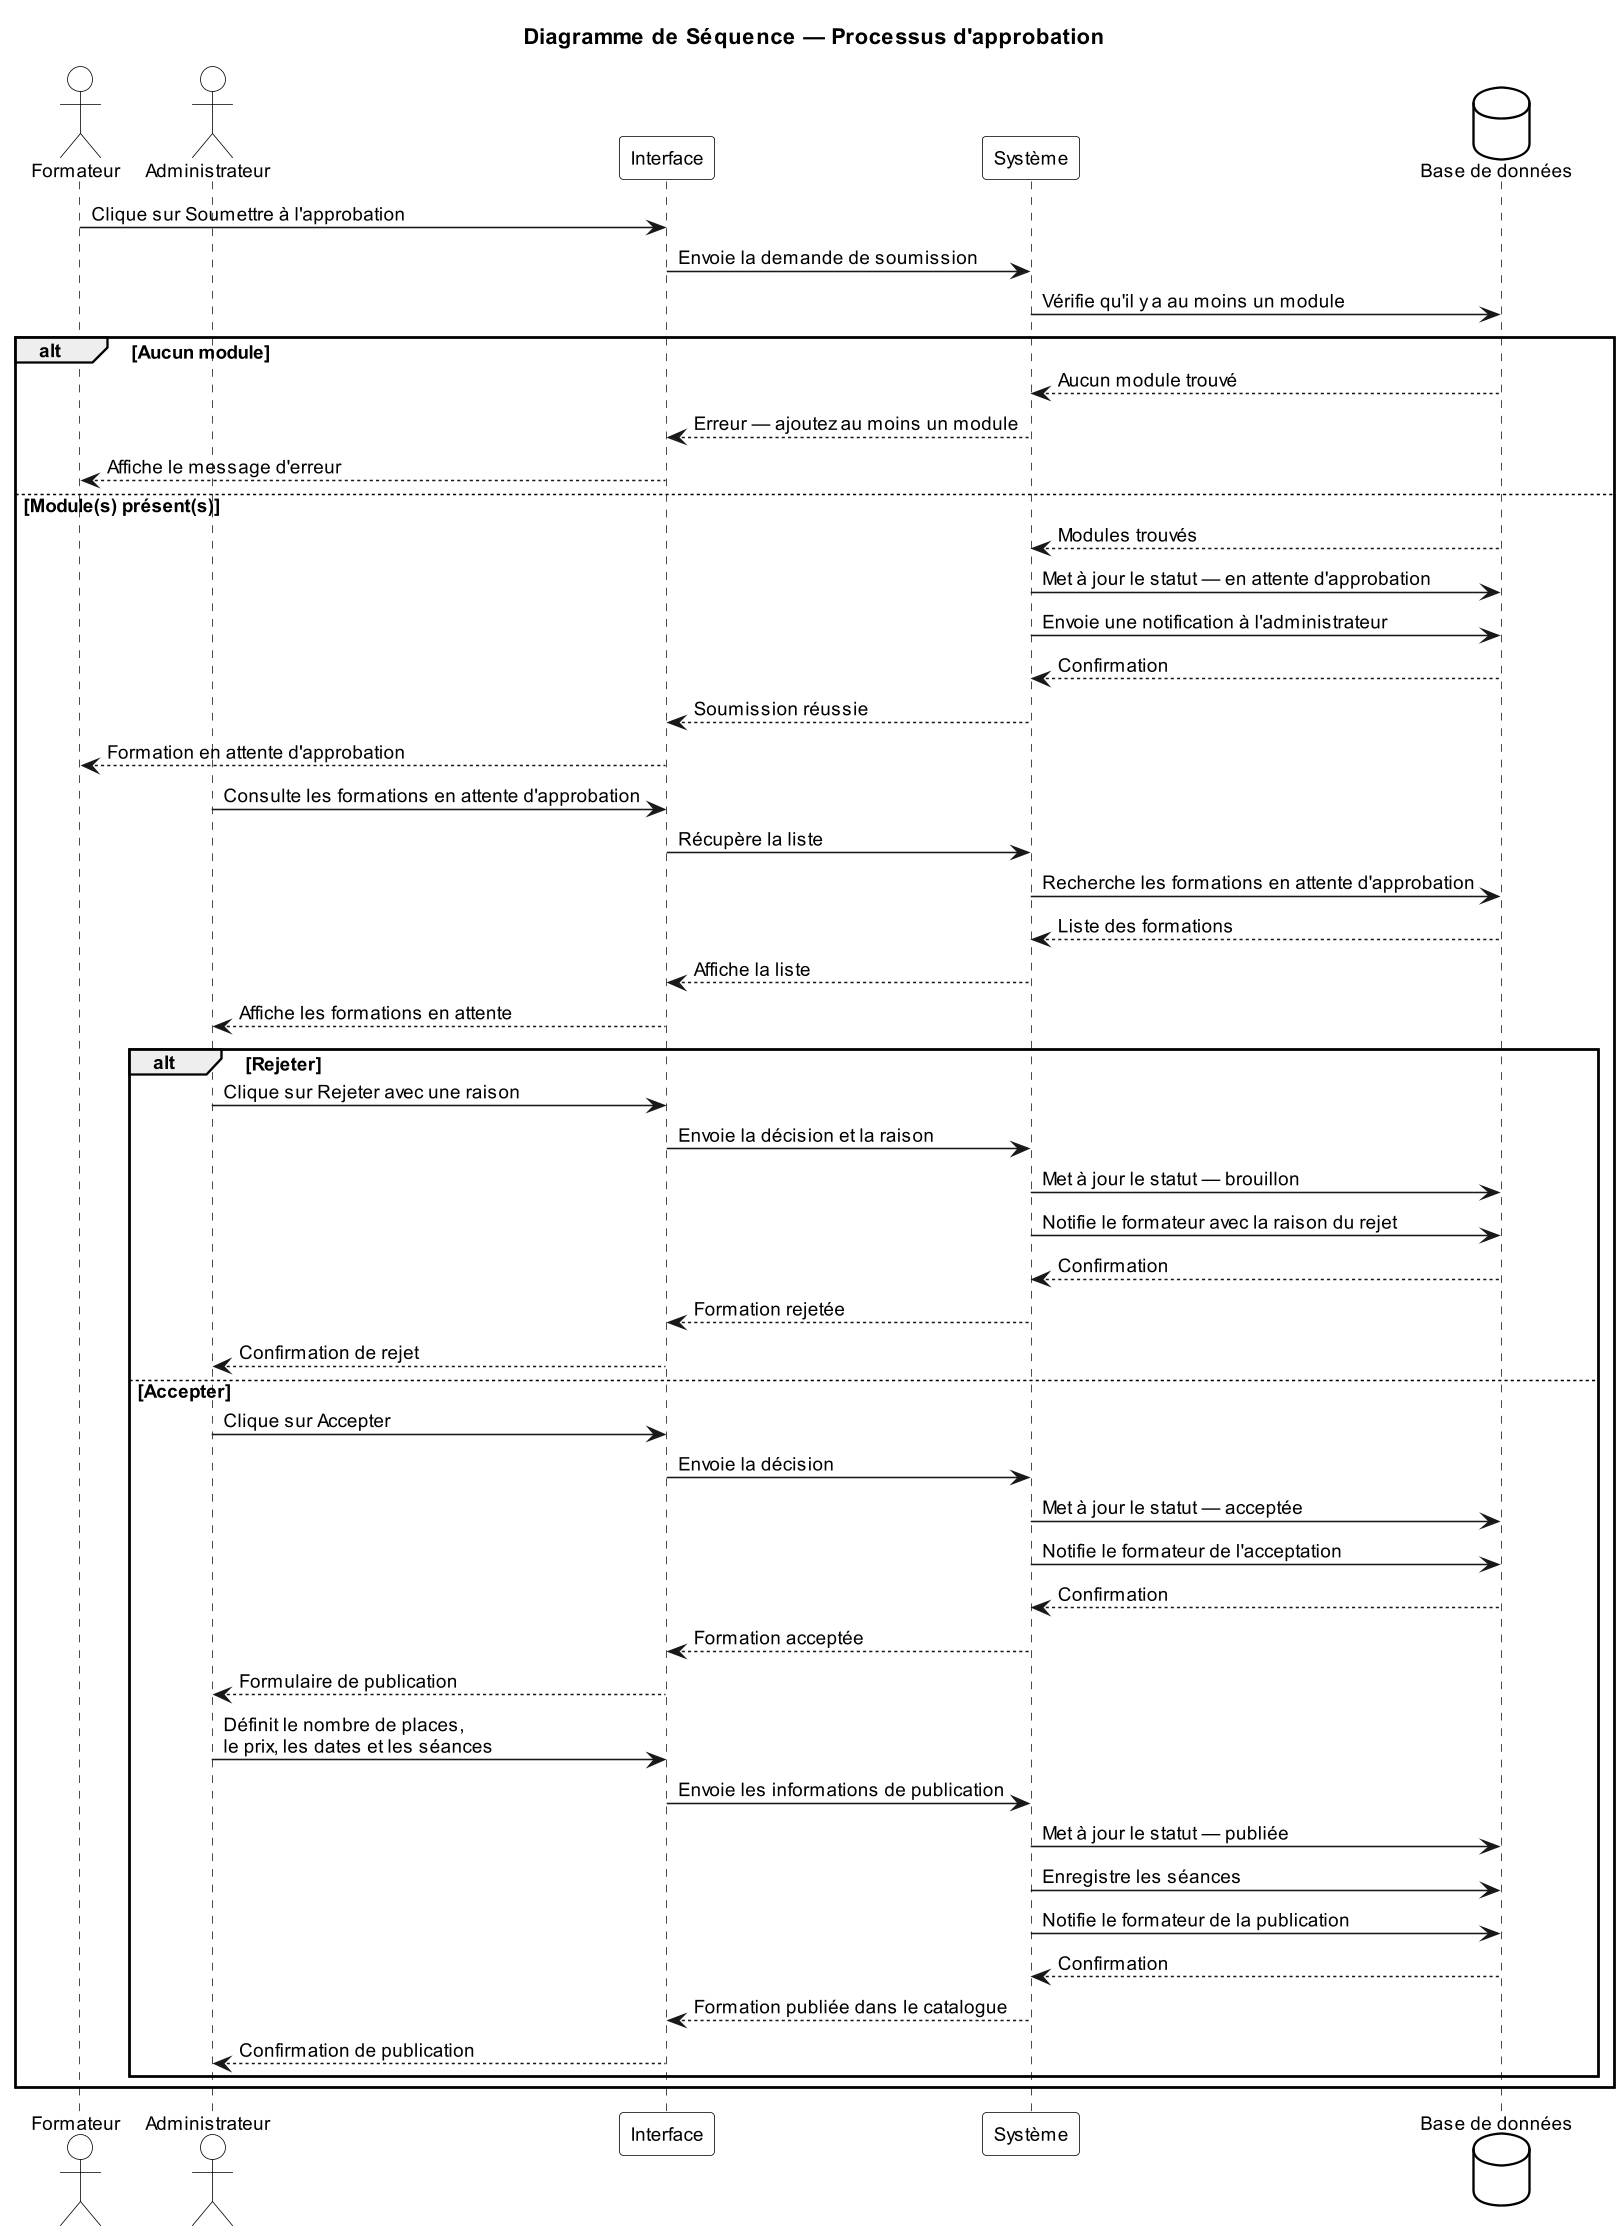

The diagram above was rendered by PlantUML. Its source (embedded in the PNG):
@startuml Sprint2_Sequence_WorkflowApprobation
title Diagramme de Séquence — Processus d'approbation

skinparam defaultFontName Arial
skinparam defaultFontSize 12
skinparam dpi 150
skinparam backgroundColor White
skinparam sequenceArrowThickness 1
skinparam sequenceMessageAlign left
skinparam sequenceBoxBackgroundColor White
skinparam sequenceBoxBorderColor Black
skinparam participantBackgroundColor White
skinparam participantBorderColor Black
skinparam actorBackgroundColor White
skinparam actorBorderColor Black
skinparam databaseBackgroundColor White
skinparam databaseBorderColor Black

actor "Formateur" as F
actor "Administrateur" as ADMIN
participant "Interface" as UI
participant "Système" as SYS
database "Base de données" as DB

F -> UI: Clique sur Soumettre à l'approbation
UI -> SYS: Envoie la demande de soumission
SYS -> DB: Vérifie qu'il y a au moins un module

alt Aucun module
    DB --> SYS: Aucun module trouvé
    SYS --> UI: Erreur — ajoutez au moins un module
    UI --> F: Affiche le message d'erreur
else Module(s) présent(s)
    DB --> SYS: Modules trouvés
    SYS -> DB: Met à jour le statut — en attente d'approbation
    SYS -> DB: Envoie une notification à l'administrateur
    DB --> SYS: Confirmation
    SYS --> UI: Soumission réussie
    UI --> F: Formation en attente d'approbation

    ADMIN -> UI: Consulte les formations en attente d'approbation
    UI -> SYS: Récupère la liste
    SYS -> DB: Recherche les formations en attente d'approbation
    DB --> SYS: Liste des formations
    SYS --> UI: Affiche la liste
    UI --> ADMIN: Affiche les formations en attente

    alt Rejeter
        ADMIN -> UI: Clique sur Rejeter avec une raison
        UI -> SYS: Envoie la décision et la raison
        SYS -> DB: Met à jour le statut — brouillon
        SYS -> DB: Notifie le formateur avec la raison du rejet
        DB --> SYS: Confirmation
        SYS --> UI: Formation rejetée
        UI --> ADMIN: Confirmation de rejet
    else Accepter
        ADMIN -> UI: Clique sur Accepter
        UI -> SYS: Envoie la décision
        SYS -> DB: Met à jour le statut — acceptée
        SYS -> DB: Notifie le formateur de l'acceptation
        DB --> SYS: Confirmation
        SYS --> UI: Formation acceptée
        UI --> ADMIN: Formulaire de publication

        ADMIN -> UI: Définit le nombre de places,\nle prix, les dates et les séances
        UI -> SYS: Envoie les informations de publication
        SYS -> DB: Met à jour le statut — publiée
        SYS -> DB: Enregistre les séances
        SYS -> DB: Notifie le formateur de la publication
        DB --> SYS: Confirmation
        SYS --> UI: Formation publiée dans le catalogue
        UI --> ADMIN: Confirmation de publication
    end
end

@enduml